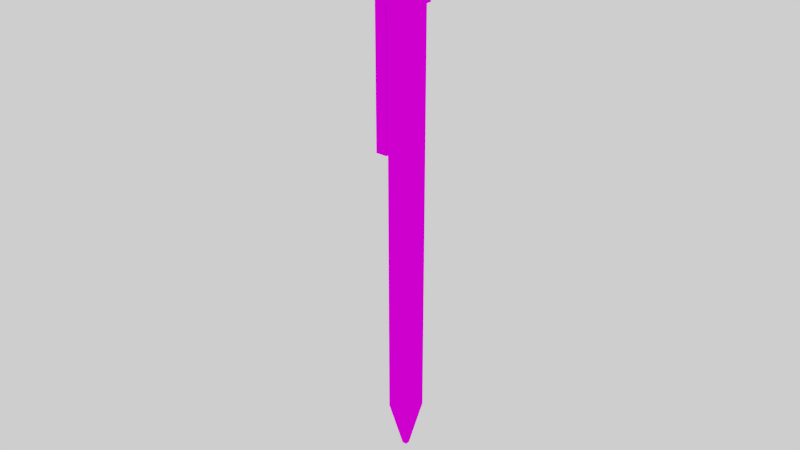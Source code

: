 # Source: PEN_1.blend  (saved by Blender 2.79.0; exported with 4.5.12 LTS)
import bpy
from mathutils import Matrix  # noqa: F401  (used for matrix-valued properties, if any)

bpy.ops.wm.read_factory_settings(use_empty=True)
scene = bpy.context.scene
scene.name = 'Scene'

# ---- collections
col_collection_1 = bpy.data.collections.new('Collection 1'); scene.collection.children.link(col_collection_1)

# ---- images (referenced by path relative to the original .blend; pixels are not part of the script)
import os
ASSET_DIR = os.environ.get("B2B_ASSET_DIR", "")  # directory of the original .blend (textures are referenced by path, not embedded)
HERE = os.path.dirname(os.path.abspath(__file__))  # packed textures are extracted next to this script under _unpacked/

def load_image(name, relpath, width, height, colorspace="sRGB"):
    """Load a texture the original file referenced (path relative to the .blend, or extracted next to this script)."""
    p = next((c for c in (os.path.join(HERE, relpath), os.path.join(ASSET_DIR, relpath)) if relpath and os.path.exists(c)), "")
    if p:
        img = bpy.data.images.load(p, check_existing=True)
        img.name = name
    else:  # same state as the original file: an image datablock whose file is absent (Cycles renders it pink)
        img = bpy.data.images.new(name, width, height)
        img.source = "FILE"
        img.filepath = "//" + (relpath or name)
    img.colorspace_settings.name = colorspace
    return img
img_colour_1_png_001 = load_image('COLOUR_1.png.001', 'COLOUR_1.png', 1024, 1024, 'sRGB')

# ---- materials (node trees are filled in below, after node groups)
mat_material = bpy.data.materials.new('Material')
mat_material.alpha_threshold = 0.0
mat_material.roughness = 0.5

# ---- material node trees
mat_material.use_nodes = True; mat_material.node_tree.nodes.clear()
_N = mat_material.node_tree.nodes; _L = mat_material.node_tree.links
n0 = _N.new('ShaderNodeOutputMaterial'); n0.name = 'Material Output'; n0.location = (300, 300)
n1 = _N.new('ShaderNodeBsdfDiffuse'); n1.name = 'Diffuse BSDF'; n1.location = (10, 300)
n2 = _N.new('ShaderNodeTexImage'); n2.name = 'Image Texture'; n2.location = (-180, 300)
n2.width = 140
n2.image = img_colour_1_png_001
_L.new(n1.outputs[0], n0.inputs[0])
_L.new(n2.outputs[0], n1.inputs[0])
n0.is_active_output = True

# ---- world
world_world = bpy.data.worlds.new('World'); scene.world = world_world
world_world.use_nodes = True; world_world.node_tree.nodes.clear()
_N = world_world.node_tree.nodes; _L = world_world.node_tree.links
n0 = _N.new('ShaderNodeOutputWorld'); n0.name = 'World Output'; n0.location = (300, 300)
n1 = _N.new('ShaderNodeBackground'); n1.name = 'Background'; n1.location = (10, 300)
n1.inputs[0].default_value = (1.0, 1.0, 1.0, 1.0)
_L.new(n1.outputs[0], n0.inputs[0])
n0.is_active_output = True
world_world.color = (0.05088, 0.05088, 0.05088)
world_world.use_sun_shadow = False
world_world.sun_shadow_jitter_overblur = 0.0
world_world.cycles.sampling_method = 'MANUAL'

# ---- meshes
me_cube_000 = bpy.data.meshes.new('Cube.000')
me_cube_000.from_pydata([(-0.00375, -0.00375, -0.065), (-0.005625, -0.0045, 0.06464), (-0.00375, 0.00375, -0.065), (-0.005625, -0.00225, 0.06464), (0.00375, -0.00375, -0.065), (0.0045, -0.0045, 0.06464), (0.00375, 0.00375, -0.065), (0.0045, 0.0045, 0.06464), (-0.00075, -0.00075, -0.08), (-0.00075, 0.00075, -0.08), (0.00075, -0.00075, -0.08), (0.00075, 0.00075, -0.08), (-0.005625, -0.0045, 0.06839), (-0.005625, -0.00225, 0.06839), (0.0045, -0.0045, 0.06839), (0.0045, 0.0045, 0.06839), (-0.00375, -0.00375, 0.07589), (-0.00375, 0.00375, 0.07589), (0.00375, -0.00375, 0.07589), (0.00375, 0.00375, 0.07589), (-0.00375, -0.00375, 0.06464), (-0.00375, 0.00375, 0.06464), (0.00375, 0.00375, 0.06464), (0.00375, -0.00375, 0.06464), (-0.00375, -0.00375, 0.06839), (-0.00375, 0.00375, 0.06839), (0.00375, 0.00375, 0.06839), (0.00375, -0.00375, 0.06839), (-0.001666, -0.001666, -0.07542), (0.001666, -0.001666, -0.07542), (0.001666, 0.001666, -0.07542), (-0.001666, 0.001666, -0.07542), (-0.005625, 0.0045, 0.06839), (-0.005625, 0.0045, 0.06464), (-0.005625, 0.00225, 0.06464), (-0.005625, 0.00225, 0.06839), (-0.009375, 0.00225, 0.06839), (-0.009375, -0.00225, 0.06839), (-0.009375, 0.00225, 0.01964), (-0.005625, 0.00225, 0.01964), (-0.005625, -0.00225, 0.01964), (-0.009375, -0.00225, 0.01964)], [], [(0, 20, 21, 2), (2, 21, 22, 6), (6, 22, 23, 4), (4, 23, 20, 0), (29, 28, 8, 10), (5, 7, 15, 14), (9, 11, 10, 8), (31, 30, 11, 9), (28, 31, 9, 8), (30, 29, 10, 11), (26, 25, 17, 19), (35, 34, 39, 38, 36), (1, 5, 14, 12), (7, 33, 32, 15), (19, 17, 16, 18), (27, 26, 19, 18), (25, 24, 16, 17), (24, 27, 18, 16), (5, 1, 3, 34, 33, 21, 20, 23, 22, 7), (33, 7, 22, 21), (37, 41, 40, 3, 13), (14, 15, 26, 27), (6, 4, 29, 30), (0, 2, 31, 28), (2, 6, 30, 31), (4, 0, 28, 29), (3, 1, 12, 13), (33, 34, 35, 32), (34, 3, 40, 39), (36, 38, 41, 37), (12, 14, 27, 24, 25, 26, 15, 32, 35, 36, 37, 13), (39, 40, 41, 38)])
_uv = me_cube_000.uv_layers.new(name='UVMap')
_uv.uv.foreach_set('vector', [0.5306, 0.6868, 0.5306, 0.5493, 0.5486, 0.5493, 0.5486, 0.6868, 0.5665, 0.6868, 0.5665, 0.5493, 0.5844, 0.5493, 0.5844, 0.6868, 0.6024, 0.5493, 0.6024, 0.6868, 0.5844, 0.6868, 0.5844, 0.5493, 0.5486, 0.6868, 0.5486, 0.5493, 0.5665, 0.5493, 0.5665, 0.6868, 0.05115, 0.8373, 0.07632, 0.8373, 0.0694, 0.8964, 0.05807, 0.8964, 0.2279, 0.8049, 0.2279, 0.8708, 0.2122, 0.8708, 0.2122, 0.8049, 0.07632, 0.8964, 0.08765, 0.8964, 0.08765, 0.9153, 0.07632, 0.9153, 0.05115, 0.8964, 0.07632, 0.8964, 0.0694, 0.9554, 0.05807, 0.9554, 0.05115, 0.8964, 0.02598, 0.8964, 0.0329, 0.8373, 0.04423, 0.8373, 0.05115, 0.9554, 0.02598, 0.9554, 0.0329, 0.8964, 0.04423, 0.8964, 0.5923, 0.957, 0.5568, 0.957, 0.5568, 0.9116, 0.5923, 0.9116, 0.1966, 0.8214, 0.2122, 0.8214, 0.2122, 0.8214, 0.2122, 0.8214, 0.1966, 0.8214, 0.1966, 0.9368, 0.1966, 0.8708, 0.2122, 0.8708, 0.2122, 0.9368, 0.2122, 0.9368, 0.2122, 0.8708, 0.2279, 0.8708, 0.2279, 0.9368, 0.5568, 0.8209, 0.5568, 0.8662, 0.5213, 0.8662, 0.5213, 0.8209, 0.5568, 0.8662, 0.5568, 0.9116, 0.5213, 0.9116, 0.5213, 0.8662, 0.5923, 0.8209, 0.5923, 0.8662, 0.5568, 0.8662, 0.5568, 0.8209, 0.5923, 0.9116, 0.5568, 0.9116, 0.5568, 0.8662, 0.5923, 0.8662, 0.1966, 0.8049, 0.1966, 0.8708, 0.1872, 0.8708, 0.1685, 0.8708, 0.1591, 0.8708, 0.1622, 0.8653, 0.1935, 0.8653, 0.1935, 0.8104, 0.1622, 0.8104, 0.1591, 0.8049, 0.1591, 0.8708, 0.1591, 0.8049, 0.1622, 0.8104, 0.1622, 0.8653, 0.1966, 0.8543, 0.2122, 0.8543, 0.2122, 0.8543, 0.2122, 0.8543, 0.1966, 0.8543, 0.1591, 0.8708, 0.1966, 0.8708, 0.1935, 0.8763, 0.1622, 0.8763, 0.184, 0.8835, 0.1345, 0.8835, 0.1483, 0.7888, 0.1702, 0.7888, 0.2334, 0.8835, 0.184, 0.8835, 0.1977, 0.7888, 0.2197, 0.7888, 0.184, 0.8835, 0.2334, 0.8835, 0.2197, 0.9783, 0.1977, 0.9783, 0.1345, 0.8835, 0.184, 0.8835, 0.1702, 0.9783, 0.1483, 0.9783, 0.2122, 0.8543, 0.2122, 0.8708, 0.1966, 0.8708, 0.1966, 0.8543, 0.2122, 0.8049, 0.2122, 0.8214, 0.1966, 0.8214, 0.1966, 0.8049, 0.1685, 0.8708, 0.1872, 0.8708, 0.1872, 0.8708, 0.1685, 0.8708, 0.1966, 0.8214, 0.2122, 0.8214, 0.2122, 0.8543, 0.1966, 0.8543, 0.1591, 0.9368, 0.1591, 0.8708, 0.1622, 0.8763, 0.1622, 0.9313, 0.1935, 0.9313, 0.1935, 0.8763, 0.1966, 0.8708, 0.1966, 0.9368, 0.1872, 0.9368, 0.1872, 0.9368, 0.1685, 0.9368, 0.1685, 0.9368, 0.1685, 0.8708, 0.1872, 0.8708, 0.1872, 0.8708, 0.1685, 0.8708])
me_cube_000.materials.append(mat_material)
me_cube_000.use_remesh_preserve_volume = False
me_cube_000.use_remesh_preserve_attributes = False
me_cube_000.use_mirror_vertex_groups = False
me_cube_000.update()

# ---- objects
ob_cube_001 = bpy.data.objects.new('Cube.001', me_cube_000)

# ---- transforms, parenting, visibility, modifiers, constraints
ob_cube_001.location = (-2.98e-08, 0.0, 0.08)
ob_cube_001.lineart.crease_threshold = 0.0

# ---- collection membership
col_collection_1.objects.link(ob_cube_001)

# ---- scene / render settings (as saved in the file)
scene.frame_start = 1; scene.frame_end = 250; scene.frame_set(1)
scene.render.engine = 'CYCLES'
scene.render.image_settings.compression = 0
scene.render.dither_intensity = 0.0
scene.cycles.use_denoising = False
scene.cycles.samples = 128
scene.cycles.sampling_pattern = 'TABULATED_SOBOL'
scene.cycles.use_adaptive_sampling = False
scene.cycles.use_light_tree = False
scene.cycles.blur_glossy = 0.0
scene.cycles.sample_clamp_indirect = 0.0
scene.view_settings.view_transform = 'Filmic'
bpy.context.view_layer.update()

# ---- added for rendering (the .blend has no active camera): camera
cam_auto = bpy.data.cameras.new('AutoCamera')
cam_auto.lens = 50.0
cam_auto.sensor_width = 36.0
cam_auto.clip_end = 1000.0
ob_auto_camera = bpy.data.objects.new('AutoCamera', cam_auto)
scene.collection.objects.link(ob_auto_camera)
ob_auto_camera.location = (0.182607, -0.222054, 0.225979)
ob_auto_camera.rotation_euler = (1.09748, -7.21219e-08, 0.694738)
scene.camera = ob_auto_camera
bpy.context.view_layer.update()
